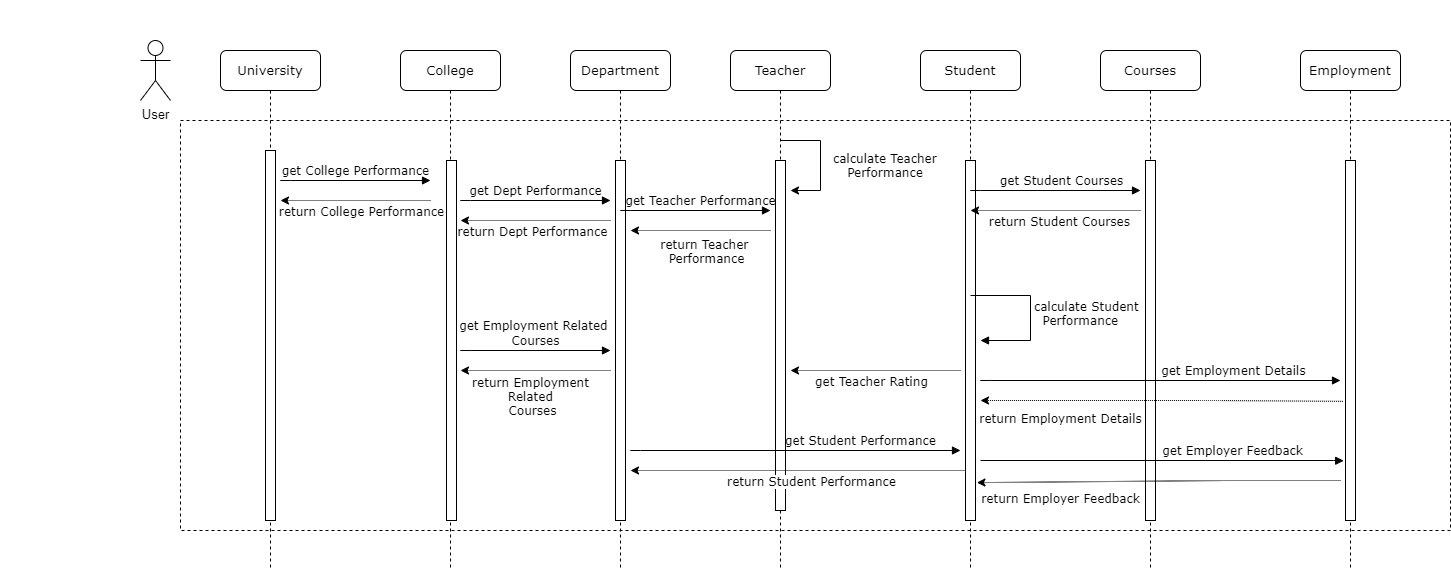

The diagram above was exported from draw.io. Its source (the exported page's mxGraphModel, read from the mxfile embedded in the PNG):
<mxGraphModel dx="2138" dy="547" grid="1" gridSize="10" guides="1" tooltips="1" connect="1" arrows="1" fold="1" page="1" pageScale="1" pageWidth="1100" pageHeight="850" background="#ffffff" math="0" shadow="0">
  <root>
    <mxCell id="0" />
    <mxCell id="1" parent="0" />
    <mxCell id="lEv-GoqZx121hrTsSnfy-23" value="" style="rounded=0;whiteSpace=wrap;html=1;fontSize=13;labelBorderColor=#000000;dashed=1;fillColor=none;strokeColor=none;" parent="1" vertex="1">
      <mxGeometry x="-120" y="30" width="1410" height="580" as="geometry" />
    </mxCell>
    <mxCell id="lEv-GoqZx121hrTsSnfy-21" value="" style="rounded=0;whiteSpace=wrap;html=1;fontSize=13;labelBorderColor=#000000;dashed=1;fillColor=none;" parent="1" vertex="1">
      <mxGeometry x="60" y="150" width="1270" height="410" as="geometry" />
    </mxCell>
    <mxCell id="7baba1c4bc27f4b0-2" value="College" style="shape=umlLifeline;perimeter=lifelinePerimeter;whiteSpace=wrap;html=1;container=1;collapsible=0;recursiveResize=0;outlineConnect=0;rounded=1;shadow=0;comic=0;labelBackgroundColor=none;strokeWidth=1;fontFamily=Verdana;fontSize=13;align=center;" parent="1" vertex="1">
      <mxGeometry x="280" y="80" width="100" height="520" as="geometry" />
    </mxCell>
    <mxCell id="7baba1c4bc27f4b0-10" value="" style="html=1;points=[];perimeter=orthogonalPerimeter;rounded=0;shadow=0;comic=0;labelBackgroundColor=none;strokeWidth=1;fontFamily=Verdana;fontSize=13;align=center;" parent="7baba1c4bc27f4b0-2" vertex="1">
      <mxGeometry x="46" y="110" width="10" height="360" as="geometry" />
    </mxCell>
    <mxCell id="7baba1c4bc27f4b0-3" value="Department" style="shape=umlLifeline;perimeter=lifelinePerimeter;whiteSpace=wrap;html=1;container=1;collapsible=0;recursiveResize=0;outlineConnect=0;rounded=1;shadow=0;comic=0;labelBackgroundColor=none;strokeWidth=1;fontFamily=Verdana;fontSize=13;align=center;" parent="1" vertex="1">
      <mxGeometry x="450" y="80" width="100" height="520" as="geometry" />
    </mxCell>
    <mxCell id="lEv-GoqZx121hrTsSnfy-12" value="" style="html=1;points=[];perimeter=orthogonalPerimeter;rounded=0;shadow=0;comic=0;labelBackgroundColor=none;strokeWidth=1;fontFamily=Verdana;fontSize=13;align=center;" parent="7baba1c4bc27f4b0-3" vertex="1">
      <mxGeometry x="45" y="110" width="10" height="360" as="geometry" />
    </mxCell>
    <mxCell id="7baba1c4bc27f4b0-8" value="University" style="shape=umlLifeline;perimeter=lifelinePerimeter;whiteSpace=wrap;html=1;container=1;collapsible=0;recursiveResize=0;outlineConnect=0;rounded=1;shadow=0;comic=0;labelBackgroundColor=none;strokeWidth=1;fontFamily=Verdana;fontSize=13;align=center;" parent="1" vertex="1">
      <mxGeometry x="100" y="80" width="100" height="520" as="geometry" />
    </mxCell>
    <mxCell id="7baba1c4bc27f4b0-9" value="" style="html=1;points=[];perimeter=orthogonalPerimeter;rounded=0;shadow=0;comic=0;labelBackgroundColor=none;strokeWidth=1;fontFamily=Verdana;fontSize=13;align=center;" parent="7baba1c4bc27f4b0-8" vertex="1">
      <mxGeometry x="45" y="100" width="10" height="370" as="geometry" />
    </mxCell>
    <mxCell id="lEv-GoqZx121hrTsSnfy-1" value="User" style="shape=umlActor;verticalLabelPosition=bottom;labelBackgroundColor=#ffffff;verticalAlign=top;html=1;outlineConnect=0;fontSize=13;" parent="1" vertex="1">
      <mxGeometry x="20" y="70" width="30" height="60" as="geometry" />
    </mxCell>
    <mxCell id="hC5zeHbIb_QFMwxdAEKM-1" value="Teacher" style="shape=umlLifeline;perimeter=lifelinePerimeter;whiteSpace=wrap;html=1;container=1;collapsible=0;recursiveResize=0;outlineConnect=0;rounded=1;shadow=0;comic=0;labelBackgroundColor=none;strokeWidth=1;fontFamily=Verdana;fontSize=13;align=center;" vertex="1" parent="1">
      <mxGeometry x="610" y="80" width="100" height="520" as="geometry" />
    </mxCell>
    <mxCell id="hC5zeHbIb_QFMwxdAEKM-2" value="" style="html=1;points=[];perimeter=orthogonalPerimeter;rounded=0;shadow=0;comic=0;labelBackgroundColor=none;strokeWidth=1;fontFamily=Verdana;fontSize=13;align=center;" vertex="1" parent="hC5zeHbIb_QFMwxdAEKM-1">
      <mxGeometry x="45" y="110" width="10" height="350" as="geometry" />
    </mxCell>
    <mxCell id="hC5zeHbIb_QFMwxdAEKM-12" value="" style="endArrow=none;html=1;" edge="1" parent="hC5zeHbIb_QFMwxdAEKM-1">
      <mxGeometry width="50" height="50" relative="1" as="geometry">
        <mxPoint x="50" y="90" as="sourcePoint" />
        <mxPoint x="90" y="90" as="targetPoint" />
      </mxGeometry>
    </mxCell>
    <mxCell id="hC5zeHbIb_QFMwxdAEKM-13" value="" style="endArrow=none;html=1;" edge="1" parent="hC5zeHbIb_QFMwxdAEKM-1">
      <mxGeometry width="50" height="50" relative="1" as="geometry">
        <mxPoint x="90" y="140" as="sourcePoint" />
        <mxPoint x="90" y="90" as="targetPoint" />
      </mxGeometry>
    </mxCell>
    <mxCell id="hC5zeHbIb_QFMwxdAEKM-14" value="" style="endArrow=classic;html=1;" edge="1" parent="hC5zeHbIb_QFMwxdAEKM-1">
      <mxGeometry width="50" height="50" relative="1" as="geometry">
        <mxPoint x="90" y="140" as="sourcePoint" />
        <mxPoint x="60" y="140" as="targetPoint" />
      </mxGeometry>
    </mxCell>
    <mxCell id="hC5zeHbIb_QFMwxdAEKM-3" value="Student" style="shape=umlLifeline;perimeter=lifelinePerimeter;whiteSpace=wrap;html=1;container=1;collapsible=0;recursiveResize=0;outlineConnect=0;rounded=1;shadow=0;comic=0;labelBackgroundColor=none;strokeWidth=1;fontFamily=Verdana;fontSize=13;align=center;" vertex="1" parent="1">
      <mxGeometry x="800" y="80" width="100" height="520" as="geometry" />
    </mxCell>
    <mxCell id="hC5zeHbIb_QFMwxdAEKM-29" value="" style="html=1;points=[];perimeter=orthogonalPerimeter;" vertex="1" parent="hC5zeHbIb_QFMwxdAEKM-3">
      <mxGeometry x="45" y="110" width="10" height="360" as="geometry" />
    </mxCell>
    <mxCell id="hC5zeHbIb_QFMwxdAEKM-30" value="&lt;font face=&quot;Verdana&quot; style=&quot;font-size: 12px&quot;&gt;calculate Student &lt;br&gt;&amp;nbsp; Performance&lt;/font&gt;" style="edgeStyle=orthogonalEdgeStyle;html=1;align=left;spacingLeft=2;endArrow=block;rounded=0;" edge="1" parent="hC5zeHbIb_QFMwxdAEKM-3">
      <mxGeometry relative="1" as="geometry">
        <mxPoint x="50" y="245" as="sourcePoint" />
        <Array as="points">
          <mxPoint x="110" y="245" />
          <mxPoint x="110" y="290" />
        </Array>
        <mxPoint x="60" y="290" as="targetPoint" />
      </mxGeometry>
    </mxCell>
    <mxCell id="hC5zeHbIb_QFMwxdAEKM-5" value="Courses" style="shape=umlLifeline;perimeter=lifelinePerimeter;whiteSpace=wrap;html=1;container=1;collapsible=0;recursiveResize=0;outlineConnect=0;rounded=1;shadow=0;comic=0;labelBackgroundColor=none;strokeWidth=1;fontFamily=Verdana;fontSize=13;align=center;" vertex="1" parent="1">
      <mxGeometry x="980" y="80" width="100" height="520" as="geometry" />
    </mxCell>
    <mxCell id="hC5zeHbIb_QFMwxdAEKM-6" value="" style="html=1;points=[];perimeter=orthogonalPerimeter;rounded=0;shadow=0;comic=0;labelBackgroundColor=none;strokeWidth=1;fontFamily=Verdana;fontSize=13;align=center;" vertex="1" parent="hC5zeHbIb_QFMwxdAEKM-5">
      <mxGeometry x="45" y="110" width="10" height="360" as="geometry" />
    </mxCell>
    <mxCell id="hC5zeHbIb_QFMwxdAEKM-7" value="&lt;font style=&quot;font-size: 12px&quot;&gt;get College Performance&lt;/font&gt;" style="html=1;verticalAlign=bottom;endArrow=block;labelBackgroundColor=none;fontFamily=Verdana;fontSize=13;edgeStyle=elbowEdgeStyle;elbow=vertical;" edge="1" parent="1">
      <mxGeometry relative="1" as="geometry">
        <mxPoint x="160" y="210.47" as="sourcePoint" />
        <mxPoint x="310" y="210" as="targetPoint" />
      </mxGeometry>
    </mxCell>
    <mxCell id="hC5zeHbIb_QFMwxdAEKM-9" value="&lt;font style=&quot;font-size: 12px&quot;&gt;get Dept Performance&lt;/font&gt;" style="html=1;verticalAlign=bottom;endArrow=block;labelBackgroundColor=none;fontFamily=Verdana;fontSize=13;edgeStyle=elbowEdgeStyle;elbow=vertical;" edge="1" parent="1">
      <mxGeometry relative="1" as="geometry">
        <mxPoint x="340" y="230.47000000000003" as="sourcePoint" />
        <mxPoint x="490" y="230" as="targetPoint" />
        <Array as="points">
          <mxPoint x="340" y="230" />
        </Array>
      </mxGeometry>
    </mxCell>
    <mxCell id="hC5zeHbIb_QFMwxdAEKM-10" value="&lt;font style=&quot;font-size: 12px&quot;&gt;get Teacher Performance&lt;/font&gt;" style="html=1;verticalAlign=bottom;endArrow=block;labelBackgroundColor=none;fontFamily=Verdana;fontSize=13;edgeStyle=elbowEdgeStyle;elbow=vertical;" edge="1" parent="1">
      <mxGeometry x="0.0696" relative="1" as="geometry">
        <mxPoint x="500" y="240.47000000000003" as="sourcePoint" />
        <mxPoint x="650" y="240" as="targetPoint" />
        <Array as="points">
          <mxPoint x="500" y="240" />
        </Array>
        <mxPoint as="offset" />
      </mxGeometry>
    </mxCell>
    <mxCell id="hC5zeHbIb_QFMwxdAEKM-16" value="&lt;font face=&quot;Verdana&quot;&gt;calculate Teacher Performance&lt;/font&gt;" style="text;html=1;strokeColor=none;fillColor=none;align=center;verticalAlign=middle;whiteSpace=wrap;rounded=0;" vertex="1" parent="1">
      <mxGeometry x="690" y="180" width="150" height="30" as="geometry" />
    </mxCell>
    <mxCell id="hC5zeHbIb_QFMwxdAEKM-20" value="" style="endArrow=classic;html=1;dashed=1;dashPattern=1 1;" edge="1" parent="1">
      <mxGeometry width="50" height="50" relative="1" as="geometry">
        <mxPoint x="310" y="230" as="sourcePoint" />
        <mxPoint x="160" y="230" as="targetPoint" />
        <Array as="points">
          <mxPoint x="220" y="230" />
        </Array>
      </mxGeometry>
    </mxCell>
    <mxCell id="hC5zeHbIb_QFMwxdAEKM-21" value="&lt;font face=&quot;Verdana&quot;&gt;return College Performance&lt;/font&gt;" style="text;html=1;align=center;verticalAlign=middle;resizable=0;points=[];labelBackgroundColor=#ffffff;" vertex="1" connectable="0" parent="hC5zeHbIb_QFMwxdAEKM-20">
      <mxGeometry x="0.792" y="5" relative="1" as="geometry">
        <mxPoint x="64" y="5" as="offset" />
      </mxGeometry>
    </mxCell>
    <mxCell id="hC5zeHbIb_QFMwxdAEKM-22" value="" style="endArrow=classic;html=1;dashed=1;dashPattern=1 1;" edge="1" parent="1">
      <mxGeometry width="50" height="50" relative="1" as="geometry">
        <mxPoint x="490" y="250" as="sourcePoint" />
        <mxPoint x="340" y="250" as="targetPoint" />
        <Array as="points">
          <mxPoint x="390" y="250" />
        </Array>
      </mxGeometry>
    </mxCell>
    <mxCell id="hC5zeHbIb_QFMwxdAEKM-23" value="&lt;font face=&quot;Verdana&quot;&gt;return Dept Performance&lt;/font&gt;" style="text;html=1;align=center;verticalAlign=middle;resizable=0;points=[];labelBackgroundColor=#ffffff;" vertex="1" connectable="0" parent="hC5zeHbIb_QFMwxdAEKM-22">
      <mxGeometry x="0.792" y="5" relative="1" as="geometry">
        <mxPoint x="55" y="5" as="offset" />
      </mxGeometry>
    </mxCell>
    <mxCell id="hC5zeHbIb_QFMwxdAEKM-31" value="&lt;font style=&quot;font-size: 12px&quot;&gt;&amp;nbsp; &amp;nbsp; &amp;nbsp; &amp;nbsp; &amp;nbsp; &amp;nbsp; &amp;nbsp; &amp;nbsp; &amp;nbsp; &amp;nbsp; &amp;nbsp; &amp;nbsp; &amp;nbsp; &amp;nbsp; &amp;nbsp; &amp;nbsp; &amp;nbsp; &amp;nbsp; &amp;nbsp; &amp;nbsp; &amp;nbsp; &amp;nbsp; &amp;nbsp;get Employment Details&lt;/font&gt;" style="html=1;verticalAlign=bottom;endArrow=block;labelBackgroundColor=none;fontFamily=Verdana;fontSize=13;edgeStyle=elbowEdgeStyle;elbow=vertical;" edge="1" parent="1">
      <mxGeometry x="-0.1217" relative="1" as="geometry">
        <mxPoint x="860" y="410.47" as="sourcePoint" />
        <mxPoint x="1220" y="410" as="targetPoint" />
        <Array as="points">
          <mxPoint x="670" y="410" />
        </Array>
        <mxPoint as="offset" />
      </mxGeometry>
    </mxCell>
    <mxCell id="hC5zeHbIb_QFMwxdAEKM-32" value="" style="endArrow=classic;html=1;dashed=1;dashPattern=1 1;exitX=-0.26;exitY=0.669;exitDx=0;exitDy=0;exitPerimeter=0;" edge="1" parent="1" source="hC5zeHbIb_QFMwxdAEKM-55">
      <mxGeometry width="50" height="50" relative="1" as="geometry">
        <mxPoint x="1200" y="430" as="sourcePoint" />
        <mxPoint x="860" y="430" as="targetPoint" />
        <Array as="points">
          <mxPoint x="1090" y="430" />
        </Array>
      </mxGeometry>
    </mxCell>
    <mxCell id="hC5zeHbIb_QFMwxdAEKM-33" value="&lt;font face=&quot;Verdana&quot;&gt;return Employment Details&lt;/font&gt;" style="text;html=1;align=center;verticalAlign=middle;resizable=0;points=[];labelBackgroundColor=#ffffff;" vertex="1" connectable="0" parent="hC5zeHbIb_QFMwxdAEKM-32">
      <mxGeometry x="0.792" y="5" relative="1" as="geometry">
        <mxPoint x="42.58000000000001" y="12.5" as="offset" />
      </mxGeometry>
    </mxCell>
    <mxCell id="hC5zeHbIb_QFMwxdAEKM-34" value="&lt;font style=&quot;font-size: 12px&quot;&gt;&amp;nbsp;get Employer Feedback&lt;/font&gt;" style="html=1;verticalAlign=bottom;endArrow=block;labelBackgroundColor=none;fontFamily=Verdana;fontSize=13;edgeStyle=elbowEdgeStyle;elbow=vertical;entryX=-0.18;entryY=0.834;entryDx=0;entryDy=0;entryPerimeter=0;" edge="1" parent="1" target="hC5zeHbIb_QFMwxdAEKM-55">
      <mxGeometry x="0.3765" relative="1" as="geometry">
        <mxPoint x="860" y="490" as="sourcePoint" />
        <mxPoint x="1200" y="490" as="targetPoint" />
        <Array as="points">
          <mxPoint x="1100" y="490" />
          <mxPoint x="1040" y="490" />
        </Array>
        <mxPoint as="offset" />
      </mxGeometry>
    </mxCell>
    <mxCell id="hC5zeHbIb_QFMwxdAEKM-35" value="" style="endArrow=classic;html=1;dashed=1;dashPattern=1 1;entryX=0.564;entryY=0.831;entryDx=0;entryDy=0;entryPerimeter=0;" edge="1" parent="1" target="hC5zeHbIb_QFMwxdAEKM-3">
      <mxGeometry width="50" height="50" relative="1" as="geometry">
        <mxPoint x="1220" y="510" as="sourcePoint" />
        <mxPoint x="1040" y="510" as="targetPoint" />
        <Array as="points">
          <mxPoint x="1110" y="510" />
        </Array>
      </mxGeometry>
    </mxCell>
    <mxCell id="hC5zeHbIb_QFMwxdAEKM-36" value="&lt;font&gt;return Employer Feedback&lt;/font&gt;" style="text;html=1;align=center;verticalAlign=middle;resizable=0;points=[];labelBackgroundColor=#ffffff;fontFamily=Verdana;" vertex="1" connectable="0" parent="hC5zeHbIb_QFMwxdAEKM-35">
      <mxGeometry x="0.792" y="5" relative="1" as="geometry">
        <mxPoint x="45.94999999999999" y="11" as="offset" />
      </mxGeometry>
    </mxCell>
    <mxCell id="hC5zeHbIb_QFMwxdAEKM-37" value="" style="endArrow=classic;html=1;dashed=1;dashPattern=1 1;" edge="1" parent="1">
      <mxGeometry width="50" height="50" relative="1" as="geometry">
        <mxPoint x="840" y="400" as="sourcePoint" />
        <mxPoint x="670" y="400" as="targetPoint" />
        <Array as="points">
          <mxPoint x="750" y="400" />
        </Array>
      </mxGeometry>
    </mxCell>
    <mxCell id="hC5zeHbIb_QFMwxdAEKM-38" value="&lt;font face=&quot;Verdana&quot;&gt;get Teacher Rating&lt;/font&gt;" style="text;html=1;align=center;verticalAlign=middle;resizable=0;points=[];labelBackgroundColor=#ffffff;" vertex="1" connectable="0" parent="hC5zeHbIb_QFMwxdAEKM-37">
      <mxGeometry x="0.792" y="5" relative="1" as="geometry">
        <mxPoint x="62" y="5" as="offset" />
      </mxGeometry>
    </mxCell>
    <mxCell id="hC5zeHbIb_QFMwxdAEKM-45" value="&lt;font style=&quot;font-size: 12px&quot;&gt;get Student Performance&lt;/font&gt;" style="html=1;verticalAlign=bottom;endArrow=block;labelBackgroundColor=none;fontFamily=Verdana;fontSize=13;edgeStyle=elbowEdgeStyle;elbow=vertical;" edge="1" parent="1">
      <mxGeometry x="0.3948" relative="1" as="geometry">
        <mxPoint x="510" y="480.47" as="sourcePoint" />
        <mxPoint x="840" y="480" as="targetPoint" />
        <Array as="points">
          <mxPoint x="840" y="480" />
          <mxPoint x="510" y="480" />
        </Array>
        <mxPoint as="offset" />
      </mxGeometry>
    </mxCell>
    <mxCell id="hC5zeHbIb_QFMwxdAEKM-46" value="" style="endArrow=classic;html=1;dashed=1;dashPattern=1 1;" edge="1" parent="1">
      <mxGeometry width="50" height="50" relative="1" as="geometry">
        <mxPoint x="845" y="500" as="sourcePoint" />
        <mxPoint x="510" y="500" as="targetPoint" />
        <Array as="points">
          <mxPoint x="735" y="500" />
        </Array>
      </mxGeometry>
    </mxCell>
    <mxCell id="hC5zeHbIb_QFMwxdAEKM-47" value="&lt;font&gt;return Student Performance&lt;/font&gt;" style="text;html=1;align=center;verticalAlign=middle;resizable=0;points=[];labelBackgroundColor=#ffffff;fontFamily=Verdana;" vertex="1" connectable="0" parent="hC5zeHbIb_QFMwxdAEKM-46">
      <mxGeometry x="0.792" y="5" relative="1" as="geometry">
        <mxPoint x="145" y="5" as="offset" />
      </mxGeometry>
    </mxCell>
    <mxCell id="hC5zeHbIb_QFMwxdAEKM-48" value="" style="endArrow=classic;html=1;dashed=1;dashPattern=1 1;" edge="1" parent="1">
      <mxGeometry width="50" height="50" relative="1" as="geometry">
        <mxPoint x="650" y="260" as="sourcePoint" />
        <mxPoint x="510" y="260" as="targetPoint" />
        <Array as="points">
          <mxPoint x="560" y="260" />
        </Array>
      </mxGeometry>
    </mxCell>
    <mxCell id="hC5zeHbIb_QFMwxdAEKM-49" value="&lt;font face=&quot;Verdana&quot;&gt;return Teacher &lt;br&gt;Performance&lt;/font&gt;" style="text;html=1;align=center;verticalAlign=middle;resizable=0;points=[];labelBackgroundColor=#ffffff;" vertex="1" connectable="0" parent="hC5zeHbIb_QFMwxdAEKM-48">
      <mxGeometry x="0.792" y="5" relative="1" as="geometry">
        <mxPoint x="60" y="15" as="offset" />
      </mxGeometry>
    </mxCell>
    <mxCell id="hC5zeHbIb_QFMwxdAEKM-50" value="&lt;font style=&quot;font-size: 12px&quot;&gt;get Employment Related &lt;br&gt;Courses&lt;/font&gt;" style="html=1;verticalAlign=bottom;endArrow=block;labelBackgroundColor=none;fontFamily=Verdana;fontSize=13;edgeStyle=elbowEdgeStyle;elbow=vertical;" edge="1" parent="1">
      <mxGeometry relative="1" as="geometry">
        <mxPoint x="340" y="380.47" as="sourcePoint" />
        <mxPoint x="490" y="380" as="targetPoint" />
        <Array as="points">
          <mxPoint x="340" y="380" />
        </Array>
      </mxGeometry>
    </mxCell>
    <mxCell id="hC5zeHbIb_QFMwxdAEKM-52" value="" style="endArrow=classic;html=1;dashed=1;dashPattern=1 1;" edge="1" parent="1">
      <mxGeometry width="50" height="50" relative="1" as="geometry">
        <mxPoint x="490" y="400" as="sourcePoint" />
        <mxPoint x="340" y="400" as="targetPoint" />
        <Array as="points">
          <mxPoint x="390" y="400" />
        </Array>
      </mxGeometry>
    </mxCell>
    <mxCell id="hC5zeHbIb_QFMwxdAEKM-53" value="&lt;font face=&quot;Verdana&quot;&gt;return Employment &lt;br&gt;Related &lt;br&gt;Courses&lt;/font&gt;" style="text;html=1;align=center;verticalAlign=middle;resizable=0;points=[];labelBackgroundColor=#ffffff;" vertex="1" connectable="0" parent="hC5zeHbIb_QFMwxdAEKM-52">
      <mxGeometry x="0.792" y="5" relative="1" as="geometry">
        <mxPoint x="55" y="20" as="offset" />
      </mxGeometry>
    </mxCell>
    <mxCell id="hC5zeHbIb_QFMwxdAEKM-54" value="Employment" style="shape=umlLifeline;perimeter=lifelinePerimeter;whiteSpace=wrap;html=1;container=1;collapsible=0;recursiveResize=0;outlineConnect=0;rounded=1;shadow=0;comic=0;labelBackgroundColor=none;strokeWidth=1;fontFamily=Verdana;fontSize=13;align=center;" vertex="1" parent="1">
      <mxGeometry x="1180" y="80" width="100" height="520" as="geometry" />
    </mxCell>
    <mxCell id="hC5zeHbIb_QFMwxdAEKM-55" value="" style="html=1;points=[];perimeter=orthogonalPerimeter;rounded=0;shadow=0;comic=0;labelBackgroundColor=none;strokeWidth=1;fontFamily=Verdana;fontSize=13;align=center;" vertex="1" parent="hC5zeHbIb_QFMwxdAEKM-54">
      <mxGeometry x="45" y="110" width="10" height="360" as="geometry" />
    </mxCell>
    <mxCell id="hC5zeHbIb_QFMwxdAEKM-56" value="&lt;span style=&quot;font-size: 12px&quot;&gt;get Student Courses&lt;/span&gt;" style="html=1;verticalAlign=bottom;endArrow=block;labelBackgroundColor=none;fontFamily=Verdana;fontSize=13;edgeStyle=elbowEdgeStyle;elbow=vertical;" edge="1" parent="1">
      <mxGeometry x="0.0696" relative="1" as="geometry">
        <mxPoint x="850" y="220.47000000000003" as="sourcePoint" />
        <mxPoint x="1020" y="220" as="targetPoint" />
        <Array as="points">
          <mxPoint x="850" y="220" />
        </Array>
        <mxPoint as="offset" />
      </mxGeometry>
    </mxCell>
    <mxCell id="hC5zeHbIb_QFMwxdAEKM-57" value="" style="endArrow=classic;html=1;dashed=1;dashPattern=1 1;" edge="1" parent="1">
      <mxGeometry width="50" height="50" relative="1" as="geometry">
        <mxPoint x="1020" y="240" as="sourcePoint" />
        <mxPoint x="850" y="240" as="targetPoint" />
        <Array as="points">
          <mxPoint x="910" y="240" />
        </Array>
      </mxGeometry>
    </mxCell>
    <mxCell id="hC5zeHbIb_QFMwxdAEKM-58" value="&lt;font face=&quot;Verdana&quot;&gt;return Student Courses&amp;nbsp;&lt;/font&gt;" style="text;html=1;align=center;verticalAlign=middle;resizable=0;points=[];labelBackgroundColor=#ffffff;" vertex="1" connectable="0" parent="hC5zeHbIb_QFMwxdAEKM-57">
      <mxGeometry x="0.792" y="5" relative="1" as="geometry">
        <mxPoint x="72" y="5" as="offset" />
      </mxGeometry>
    </mxCell>
  </root>
</mxGraphModel>